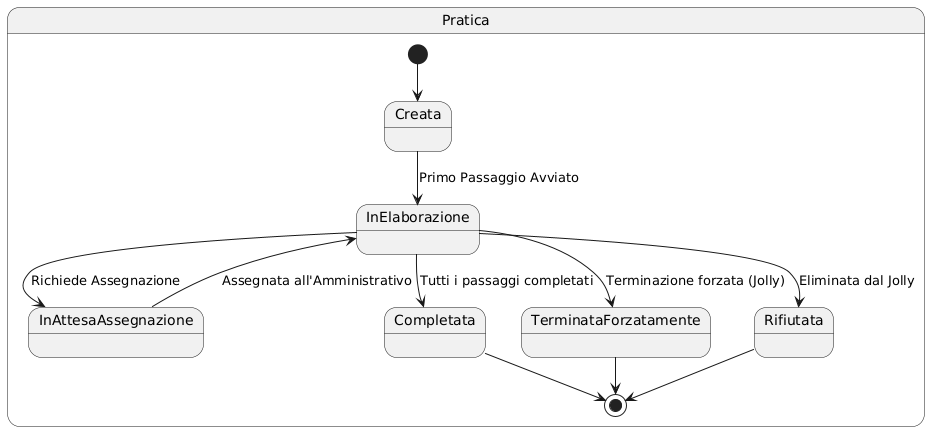

The diagram above was rendered by PlantUML. Its source (embedded in the PNG):
@startuml
' Diagramma di Stato della Pratica
state "Pratica" as Pratica {
  [*] --> Creata
  Creata --> InElaborazione : Primo Passaggio Avviato
  InElaborazione --> InAttesaAssegnazione : Richiede Assegnazione
  InAttesaAssegnazione --> InElaborazione : Assegnata all'Amministrativo
  InElaborazione --> Completata : Tutti i passaggi completati
  InElaborazione --> TerminataForzatamente : Terminazione forzata (Jolly)
  InElaborazione --> Rifiutata : Eliminata dal Jolly
  Completata --> [*]
  TerminataForzatamente --> [*]
  Rifiutata --> [*]
}
@enduml